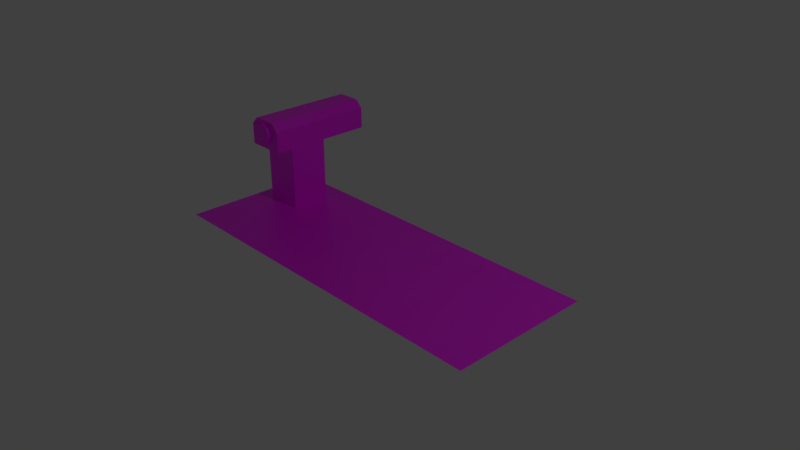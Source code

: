 # Source: gear_panel.blend  (saved by Blender 2.79.0; exported with 4.5.12 LTS)
import bpy
from mathutils import Matrix  # noqa: F401  (used for matrix-valued properties, if any)

bpy.ops.wm.read_factory_settings(use_empty=True)
scene = bpy.context.scene
scene.name = 'Scene'

# ---- collections
col_collection_1 = bpy.data.collections.new('Collection 1'); scene.collection.children.link(col_collection_1)

# ---- images (referenced by path relative to the original .blend; pixels are not part of the script)
import os
ASSET_DIR = os.environ.get("B2B_ASSET_DIR", "")  # directory of the original .blend (textures are referenced by path, not embedded)
HERE = os.path.dirname(os.path.abspath(__file__))  # packed textures are extracted next to this script under _unpacked/

def load_image(name, relpath, width, height, colorspace="sRGB"):
    """Load a texture the original file referenced (path relative to the .blend, or extracted next to this script)."""
    p = next((c for c in (os.path.join(HERE, relpath), os.path.join(ASSET_DIR, relpath)) if relpath and os.path.exists(c)), "")
    if p:
        img = bpy.data.images.load(p, check_existing=True)
        img.name = name
    else:  # same state as the original file: an image datablock whose file is absent (Cycles renders it pink)
        img = bpy.data.images.new(name, width, height)
        img.source = "FILE"
        img.filepath = "//" + (relpath or name)
    img.colorspace_settings.name = colorspace
    return img
img_diffuse_color = load_image('Diffuse Color', 'gear_panel_texture.png', 1024, 1024, 'sRGB')

# ---- materials (node trees are filled in below, after node groups)
mat_gear_shift_material = bpy.data.materials.new('gear_shift_material')
mat_gear_shift_material.alpha_threshold = 0.0
mat_gear_shift_material.roughness = 0.5

# ---- material node trees
mat_gear_shift_material.use_nodes = True; mat_gear_shift_material.node_tree.nodes.clear()
_N = mat_gear_shift_material.node_tree.nodes; _L = mat_gear_shift_material.node_tree.links
n0 = _N.new('ShaderNodeOutputMaterial'); n0.name = 'Material Output'; n0.location = (300, 300)
n1 = _N.new('ShaderNodeBsdfPrincipled'); n1.name = 'Principled BSDF'; n1.location = (89, 284)
n1.width = 150
n1.subsurface_method = 'BURLEY'
n1.inputs[3].default_value = 1.45
n1.inputs[9].default_value = (1.0, 1.0, 1.0)
n2 = _N.new('ShaderNodeTexImage'); n2.name = 'Image Texture'; n2.location = (-136, 211)
n2.width = 140
n2.image = img_diffuse_color
_L.new(n1.outputs[0], n0.inputs[0])
_L.new(n2.outputs[0], n1.inputs[0])
n0.is_active_output = True

# ---- world
world_world = bpy.data.worlds.new('World'); scene.world = world_world
world_world.color = (0.05088, 0.05088, 0.05088)
world_world.use_sun_shadow = False
world_world.sun_shadow_jitter_overblur = 0.0
world_world.cycles.sampling_method = 'MANUAL'

# ---- cameras
cam_camera = bpy.data.cameras.new('Camera')
cam_camera.clip_end = 100.0
cam_camera.lens = 35.0
cam_camera.sensor_width = 32.0
cam_camera.sensor_height = 18.0
cam_camera.ortho_scale = 7.314
cam_camera.dof.focus_distance = 0.0

# ---- lights
light_lamp = bpy.data.lights.new('Lamp', 'POINT')
light_lamp.transmission_factor = 0.0
light_lamp.cutoff_distance = 30.0
light_lamp.energy = 100.0
light_lamp.shadow_buffer_clip_start = 1.001
light_lamp.shadow_soft_size = 0.1
light_lamp.shadow_maximum_resolution = 0.006
light_lamp.use_absolute_resolution = True

# ---- meshes
me_cube_001 = bpy.data.meshes.new('Cube.001')
me_cube_001.from_pydata([(-0.2779, -0.2779, -0.2779), (-0.2779, -0.2779, 0.8945), (-0.2779, 0.2779, -0.2779), (-0.2779, 0.2779, 0.8945), (0.2779, -0.2779, -0.2779), (0.2779, -0.2779, 0.8945), (0.2779, 0.2779, -0.2779), (0.2779, 0.2779, 0.8945), (-0.2779, 0.9946, 0.8945), (0.2779, 0.9946, 0.8945), (0.2779, -0.5204, 0.8945), (-0.2779, -0.5204, 0.8945), (-0.1142, -0.4889, 1.22), (-0.005335, -0.5695, 1.265), (-0.1142, -0.5695, 1.22), (-0.1593, -0.5695, 1.111), (-0.1142, -0.5695, 1.003), (-0.005335, -0.5695, 0.9575), (0.1035, -0.5695, 1.003), (0.1486, -0.5695, 1.111), (0.1035, -0.5695, 1.22), (-0.005335, -0.4889, 1.265), (-0.1593, -0.4889, 1.111), (-0.1142, -0.4889, 1.003), (-0.005335, -0.4889, 0.9575), (0.1035, -0.4889, 1.003), (0.1486, -0.4889, 1.111), (0.1035, -0.4889, 1.22), (-0.2779, 0.8078, 1.195), (-0.1719, 0.9946, 1.301), (-0.2779, 0.9946, 1.195), (0.1719, 0.9946, 1.301), (0.2779, 0.8078, 1.195), (0.2779, 0.9946, 1.195), (0.2779, -0.4572, 1.195), (0.1719, -0.5204, 1.301), (0.2779, -0.5204, 1.195), (-0.1719, -0.5204, 1.301), (-0.2779, -0.4572, 1.195), (-0.2779, -0.5204, 1.195)], [], [(0, 1, 3, 2), (2, 3, 7, 6), (6, 7, 5, 4), (4, 5, 1, 0), (5, 7, 32, 34), (9, 8, 30, 29, 31, 33), (3, 1, 38, 28), (33, 32, 7, 9), (3, 28, 30, 8), (7, 3, 8, 9), (11, 10, 36, 35, 37, 39), (5, 34, 36, 10), (1, 5, 10, 11), (39, 38, 1, 11), (18, 25, 26, 19), (13, 21, 12, 14), (20, 27, 21, 13), (14, 12, 22, 15), (15, 22, 23, 16), (16, 23, 24, 17), (19, 26, 27, 20), (13, 14, 15, 16, 17, 18, 19, 20), (17, 24, 25, 18), (28, 29, 30), (31, 32, 33), (34, 35, 36), (37, 38, 39), (31, 35, 34, 32), (37, 29, 28, 38), (31, 29, 37, 35)])
_uv = me_cube_001.uv_layers.new(name='UVMap')
_uv.uv.foreach_set('vector', [0.379, 0.9647, 0.379, 0.7931, 0.4603, 0.7931, 0.4603, 0.9647, 0.9011, 0.7427, 0.7295, 0.7427, 0.7295, 0.6614, 0.9011, 0.6614, 0.4603, 0.4394, 0.4603, 0.611, 0.379, 0.611, 0.379, 0.4394, 0.07701, 0.6614, 0.2485, 0.6614, 0.2485, 0.7427, 0.07701, 0.7427, 0.379, 0.611, 0.4603, 0.611, 0.5378, 0.655, 0.3528, 0.655, 0.6247, 0.6614, 0.6247, 0.7427, 0.5807, 0.7427, 0.5652, 0.7272, 0.5652, 0.6769, 0.5807, 0.6614, 0.4603, 0.7931, 0.379, 0.7931, 0.3528, 0.7491, 0.5378, 0.7491, 0.5652, 0.655, 0.5378, 0.655, 0.4603, 0.611, 0.5652, 0.611, 0.4603, 0.7931, 0.5378, 0.7491, 0.5652, 0.7491, 0.5652, 0.7931, 0.7295, 0.6614, 0.7295, 0.7427, 0.6247, 0.7427, 0.6247, 0.6614, 0.284, 0.7427, 0.284, 0.6614, 0.328, 0.6614, 0.3435, 0.6769, 0.3435, 0.7272, 0.328, 0.7427, 0.379, 0.611, 0.3528, 0.655, 0.3435, 0.655, 0.3435, 0.611, 0.2485, 0.7427, 0.2485, 0.6614, 0.284, 0.6614, 0.284, 0.7427, 0.3435, 0.7491, 0.3528, 0.7491, 0.379, 0.7931, 0.3435, 0.7931, 0.1544, 0.4944, 0.1282, 0.4682, 0.1665, 0.43, 0.1926, 0.4561, 0.285, 0.4944, 0.3219, 0.4944, 0.3219, 0.5485, 0.285, 0.5485, 0.2467, 0.4561, 0.2728, 0.43, 0.3111, 0.4682, 0.285, 0.4944, 0.285, 0.5485, 0.3111, 0.5746, 0.2728, 0.6129, 0.2467, 0.5867, 0.2467, 0.5867, 0.2467, 0.6237, 0.1926, 0.6237, 0.1926, 0.5867, 0.1926, 0.5867, 0.1665, 0.6129, 0.1282, 0.5746, 0.1544, 0.5485, 0.1926, 0.4561, 0.1926, 0.4192, 0.2467, 0.4192, 0.2467, 0.4561, 0.285, 0.4944, 0.285, 0.5485, 0.2467, 0.5867, 0.1926, 0.5867, 0.1544, 0.5485, 0.1544, 0.4944, 0.1926, 0.4561, 0.2467, 0.4561, 0.1544, 0.5485, 0.1174, 0.5485, 0.1174, 0.4944, 0.1544, 0.4944, 0.5378, 0.7491, 0.5652, 0.7272, 0.5652, 0.7491, 0.5652, 0.6769, 0.5378, 0.655, 0.5652, 0.655, 0.3528, 0.655, 0.3435, 0.6769, 0.3435, 0.655, 0.3435, 0.7272, 0.3528, 0.7491, 0.3435, 0.7491, 0.5652, 0.6769, 0.3435, 0.6769, 0.3528, 0.655, 0.5378, 0.655, 0.3435, 0.7272, 0.5652, 0.7272, 0.5378, 0.7491, 0.3528, 0.7491, 0.5652, 0.6769, 0.5652, 0.7272, 0.3435, 0.7272, 0.3435, 0.6769])
me_cube_001.materials.append(mat_gear_shift_material)
me_cube_001.use_remesh_preserve_volume = False
me_cube_001.use_remesh_preserve_attributes = False
me_cube_001.use_mirror_vertex_groups = False
me_cube_001.use_paint_bone_selection = False
me_cube_001.use_paint_mask = True
me_cube_001.update()
me_plane = bpy.data.meshes.new('Plane')
me_plane.from_pydata([(-2.543, -1.0, 0.0), (2.543, -1.0, 0.0), (-2.543, 1.0, 0.0), (2.543, 1.0, 0.0)], [], [(0, 1, 3, 2)])
_uv = me_plane.uv_layers.new(name='UVMap')
_uv.uv.foreach_set('vector', [6.27e-05, 6.27e-05, 0.9999, 6.279e-05, 0.9999, 0.3932, 6.27e-05, 0.3932])
me_plane.materials.append(mat_gear_shift_material)
me_plane.use_remesh_preserve_volume = False
me_plane.use_remesh_preserve_attributes = False
me_plane.use_mirror_vertex_groups = False
me_plane.update()

# ---- objects
ob_gear4 = bpy.data.objects.new('gear4', None)
ob_gear3 = bpy.data.objects.new('gear3', None)
ob_gear2 = bpy.data.objects.new('gear2', None)
ob_gear1 = bpy.data.objects.new('gear1', None)
ob_cube = bpy.data.objects.new('Cube', me_cube_001)
ob_plane = bpy.data.objects.new('Plane', me_plane)
ob_lamp = bpy.data.objects.new('Lamp', light_lamp)
ob_camera = bpy.data.objects.new('Camera', cam_camera)

# ---- transforms, parenting, visibility, modifiers, constraints
ob_gear4.location = (2.03, -0.3458, 0.06823)
ob_gear4.empty_display_size = 0.2
ob_gear4.empty_image_offset = (0.0, 0.0)
ob_gear4.lineart.crease_threshold = 0.0
ob_gear3.location = (0.6376, -0.3458, 0.06823)
ob_gear3.empty_display_size = 0.2
ob_gear3.empty_image_offset = (0.0, 0.0)
ob_gear3.lineart.crease_threshold = 0.0
ob_gear2.location = (-0.7412, -0.3458, 0.06823)
ob_gear2.empty_display_size = 0.2
ob_gear2.empty_image_offset = (0.0, 0.0)
ob_gear2.lineart.crease_threshold = 0.0
ob_gear1.location = (-2.052, -0.3458, 0.06823)
ob_gear1.empty_display_size = 0.2
ob_gear1.empty_image_offset = (0.0, 0.0)
ob_gear1.lineart.crease_threshold = 0.0
ob_cube.location = (-2.033, 0.4321, -5.859e-06)
ob_cube.lineart.crease_threshold = 0.0
ob_plane.location = (0.0, 0.0, 0.0)
ob_plane.lineart.crease_threshold = 0.0
ob_lamp.location = (4.076, 1.005, 5.904)
ob_lamp.rotation_euler = (0.6503, 0.05522, 1.866)
ob_lamp.lock_rotations_4d = False
ob_lamp.empty_display_type = 'ARROWS'
ob_lamp.color = (0.0, 0.0, 0.0, 0.0)
ob_lamp.lineart.crease_threshold = 0.0
ob_camera.location = (7.481, -6.508, 5.344)
ob_camera.rotation_euler = (1.109, 0.0, 0.8149)
ob_camera.lock_rotations_4d = False
ob_camera.empty_display_type = 'ARROWS'
ob_camera.color = (0.0, 0.0, 0.0, 0.0)
ob_camera.display_type = 'WIRE'
ob_camera.lineart.crease_threshold = 0.0

# ---- collection membership
col_collection_1.objects.link(ob_gear4)
col_collection_1.objects.link(ob_gear3)
col_collection_1.objects.link(ob_gear2)
col_collection_1.objects.link(ob_gear1)
col_collection_1.objects.link(ob_cube)
col_collection_1.objects.link(ob_plane)
col_collection_1.objects.link(ob_lamp)
col_collection_1.objects.link(ob_camera)

# ---- scene / render settings (as saved in the file)
scene.camera = ob_camera
scene.frame_start = 1; scene.frame_end = 250; scene.frame_set(1)
scene.render.engine = 'CYCLES'
scene.render.resolution_percentage = 50
scene.render.dither_intensity = 0.0
scene.cycles.use_denoising = False
scene.cycles.samples = 128
scene.cycles.sampling_pattern = 'TABULATED_SOBOL'
scene.cycles.use_adaptive_sampling = False
scene.cycles.use_light_tree = False
scene.cycles.blur_glossy = 0.0
scene.cycles.sample_clamp_indirect = 0.0
scene.view_settings.view_transform = 'Standard'
bpy.context.view_layer.update()
